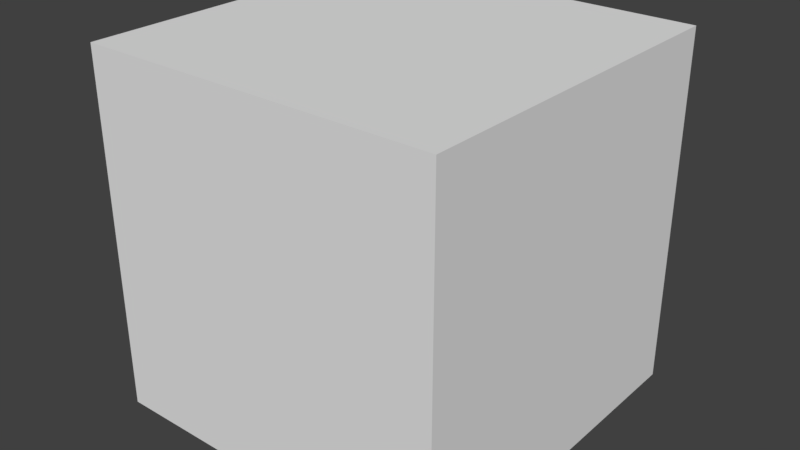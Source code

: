 # Source: mesh3export.blend  (saved by Blender 2.79.0; exported with 4.5.12 LTS)
import bpy
from mathutils import Matrix  # noqa: F401  (used for matrix-valued properties, if any)

bpy.ops.wm.read_factory_settings(use_empty=True)
scene = bpy.context.scene
scene.name = 'Scene'

# ---- collections
col_collection_1 = bpy.data.collections.new('Collection 1'); scene.collection.children.link(col_collection_1)

# ---- world
world_world = bpy.data.worlds.new('World'); scene.world = world_world
world_world.color = (0.05088, 0.05088, 0.05088)
world_world.use_sun_shadow = False
world_world.sun_shadow_jitter_overblur = 0.0
world_world.cycles.sampling_method = 'MANUAL'

# ---- meshes
me_cube_002 = bpy.data.meshes.new('Cube.002')
me_cube_002.from_pydata([(0.168, 3.0, -0.1), (0.143, 3.0, -0.1), (0.1, 3.0, -0.168), (0.1, 3.0, -0.143), (0.168, 3.0, 0.1), (0.143, 3.0, 0.1), (0.1, 3.0, 0.143), (0.1, 3.0, 0.168), (-0.1, 3.0, -0.168), (-0.1, 3.0, -0.143), (-0.1, 3.0, 0.143), (-0.1, 3.0, 0.168), (-0.143, 3.0, -0.1), (-0.143, 3.0, 0.1), (-0.168, 3.0, -0.1), (-0.168, 3.0, 0.1)], [], [(8, 9, 3, 2), (1, 5, 4, 0), (10, 11, 7, 6), (14, 15, 13, 12)])
me_cube_002.use_remesh_preserve_volume = False
me_cube_002.use_remesh_preserve_attributes = False
me_cube_002.use_mirror_vertex_groups = False
me_cube_002.update()
me_cube_000 = bpy.data.meshes.new('Cube.000')
me_cube_000.from_pydata([(0.1, 3.0, -0.1), (0.1, 3.0, 0.1), (-0.1, 3.0, -0.1), (-0.1, 3.0, 0.1)], [], [(2, 3, 1, 0)])
me_cube_000.use_remesh_preserve_volume = False
me_cube_000.use_remesh_preserve_attributes = False
me_cube_000.use_mirror_vertex_groups = False
me_cube_000.update()
me_cube_001 = bpy.data.meshes.new('Cube.001')
me_cube_001.from_pydata([(-3.0, -3.0, -3.0), (-3.0, -3.0, 3.0), (-3.0, 3.0, -3.0), (-3.0, 3.0, 3.0), (3.0, -3.0, -3.0), (3.0, -3.0, 3.0), (3.0, 3.0, -3.0), (3.0, 3.0, 3.0), (-3.0, 3.0, -0.168), (3.0, 3.0, -0.168), (-3.0, 3.0, -0.143), (3.0, 3.0, -0.143), (-3.0, 3.0, -0.1), (3.0, 3.0, -0.1), (0.168, 3.0, -3.0), (0.168, 3.0, 3.0), (0.168, 3.0, -0.168), (0.168, 3.0, -0.143), (0.168, 3.0, -0.1), (0.143, 3.0, -3.0), (0.143, 3.0, 3.0), (0.143, 3.0, -0.168), (0.143, 3.0, -0.143), (0.143, 3.0, -0.1), (0.1, 3.0, -3.0), (0.1, 3.0, 3.0), (0.1, 3.0, -0.168), (0.1, 3.0, -0.143), (0.1, 3.0, -0.1), (-3.0, 3.0, 0.1), (3.0, 3.0, 0.1), (0.168, 3.0, 0.1), (0.143, 3.0, 0.1), (0.1, 3.0, 0.1), (-3.0, 3.0, 0.143), (3.0, 3.0, 0.143), (0.168, 3.0, 0.143), (0.143, 3.0, 0.143), (0.1, 3.0, 0.143), (-3.0, 3.0, 0.168), (3.0, 3.0, 0.168), (0.168, 3.0, 0.168), (0.143, 3.0, 0.168), (0.1, 3.0, 0.168), (-0.1, 3.0, -3.0), (-0.1, 3.0, 3.0), (-0.1, 3.0, -0.168), (-0.1, 3.0, -0.143), (-0.1, 3.0, -0.1), (-0.1, 3.0, 0.1), (-0.1, 3.0, 0.143), (-0.1, 3.0, 0.168), (-0.143, 3.0, -3.0), (-0.143, 3.0, 3.0), (-0.143, 3.0, -0.168), (-0.143, 3.0, -0.143), (-0.143, 3.0, -0.1), (-0.143, 3.0, 0.1), (-0.143, 3.0, 0.143), (-0.143, 3.0, 0.168), (-0.168, 3.0, -3.0), (-0.168, 3.0, 3.0), (-0.168, 3.0, -0.168), (-0.168, 3.0, -0.143), (-0.168, 3.0, -0.1), (-0.168, 3.0, 0.1), (-0.168, 3.0, 0.143), (-0.168, 3.0, 0.168)], [], [(0, 1, 3, 39, 34, 29, 12, 10, 8, 2), (41, 15, 7, 40), (6, 9, 11, 13, 30, 35, 40, 7, 5, 4), (4, 5, 1, 0), (2, 60, 52, 44, 24, 19, 14, 6, 4, 0), (7, 15, 20, 25, 45, 53, 61, 3, 1, 5), (14, 16, 9, 6), (16, 17, 11, 9), (17, 18, 13, 11), (22, 23, 18, 17), (21, 22, 17, 16), (19, 21, 16, 14), (42, 20, 15, 41), (43, 25, 20, 42), (24, 26, 21, 19), (26, 27, 22, 21), (27, 28, 23, 22), (47, 48, 28, 27), (44, 46, 26, 24), (51, 45, 25, 43), (28, 33, 32, 23), (18, 31, 30, 13), (49, 50, 38, 33), (33, 38, 37, 32), (32, 37, 36, 31), (31, 36, 35, 30), (38, 43, 42, 37), (37, 42, 41, 36), (36, 41, 40, 35), (58, 59, 51, 50), (57, 58, 50, 49), (56, 57, 49, 48), (59, 53, 45, 51), (52, 54, 46, 44), (54, 55, 47, 46), (55, 56, 48, 47), (63, 64, 56, 55), (62, 63, 55, 54), (60, 62, 54, 52), (67, 61, 53, 59), (65, 66, 58, 57), (66, 67, 59, 58), (34, 39, 67, 66), (29, 34, 66, 65), (12, 29, 65, 64), (39, 3, 61, 67), (2, 8, 62, 60), (8, 10, 63, 62), (10, 12, 64, 63)])
me_cube_001.use_remesh_preserve_volume = False
me_cube_001.use_remesh_preserve_attributes = False
me_cube_001.use_mirror_vertex_groups = False
me_cube_001.update()

# ---- objects
ob_inlet = bpy.data.objects.new('inlet', me_cube_002)
ob_outlet = bpy.data.objects.new('outlet', me_cube_000)
ob_cube = bpy.data.objects.new('Cube', me_cube_001)

# ---- transforms, parenting, visibility, modifiers, constraints
ob_inlet.location = (0.0, 0.0, 0.0)
ob_inlet.lineart.crease_threshold = 0.0
ob_outlet.location = (0.0, 0.0, 0.0)
ob_outlet.lineart.crease_threshold = 0.0
ob_cube.location = (0.0, 0.0, 0.0)
ob_cube.lineart.crease_threshold = 0.0

# ---- collection membership
col_collection_1.objects.link(ob_inlet)
col_collection_1.objects.link(ob_outlet)
col_collection_1.objects.link(ob_cube)

# ---- scene / render settings (as saved in the file)
scene.frame_start = 1; scene.frame_end = 250; scene.frame_set(0)
scene.render.engine = 'BLENDER_EEVEE_NEXT'
scene.render.resolution_percentage = 50
scene.render.dither_intensity = 0.0
scene.cycles.use_denoising = False
scene.cycles.samples = 128
scene.cycles.sampling_pattern = 'TABULATED_SOBOL'
scene.cycles.use_adaptive_sampling = False
scene.cycles.use_light_tree = False
scene.cycles.blur_glossy = 0.0
scene.cycles.sample_clamp_indirect = 0.0
scene.view_settings.view_transform = 'Standard'
bpy.context.view_layer.update()

# ---- added for rendering (the .blend has no active camera and no usable light): camera, sun
cam_auto = bpy.data.cameras.new('AutoCamera')
cam_auto.lens = 50.0
cam_auto.sensor_width = 36.0
cam_auto.clip_end = 1000.0
ob_auto_camera = bpy.data.objects.new('AutoCamera', cam_auto)
scene.collection.objects.link(ob_auto_camera)
ob_auto_camera.location = (9.61522, -11.5383, 7.69217)
ob_auto_camera.rotation_euler = (1.09748, -7.21219e-08, 0.694738)
scene.camera = ob_auto_camera
light_auto_sun = bpy.data.lights.new('AutoSun', 'SUN')
light_auto_sun.energy = 3.0
light_auto_sun.angle = 0.0523599
ob_auto_sun = bpy.data.objects.new('AutoSun', light_auto_sun)
scene.collection.objects.link(ob_auto_sun)
ob_auto_sun.rotation_euler = (0.872665, 0.174533, 0.523599)
bpy.context.view_layer.update()
